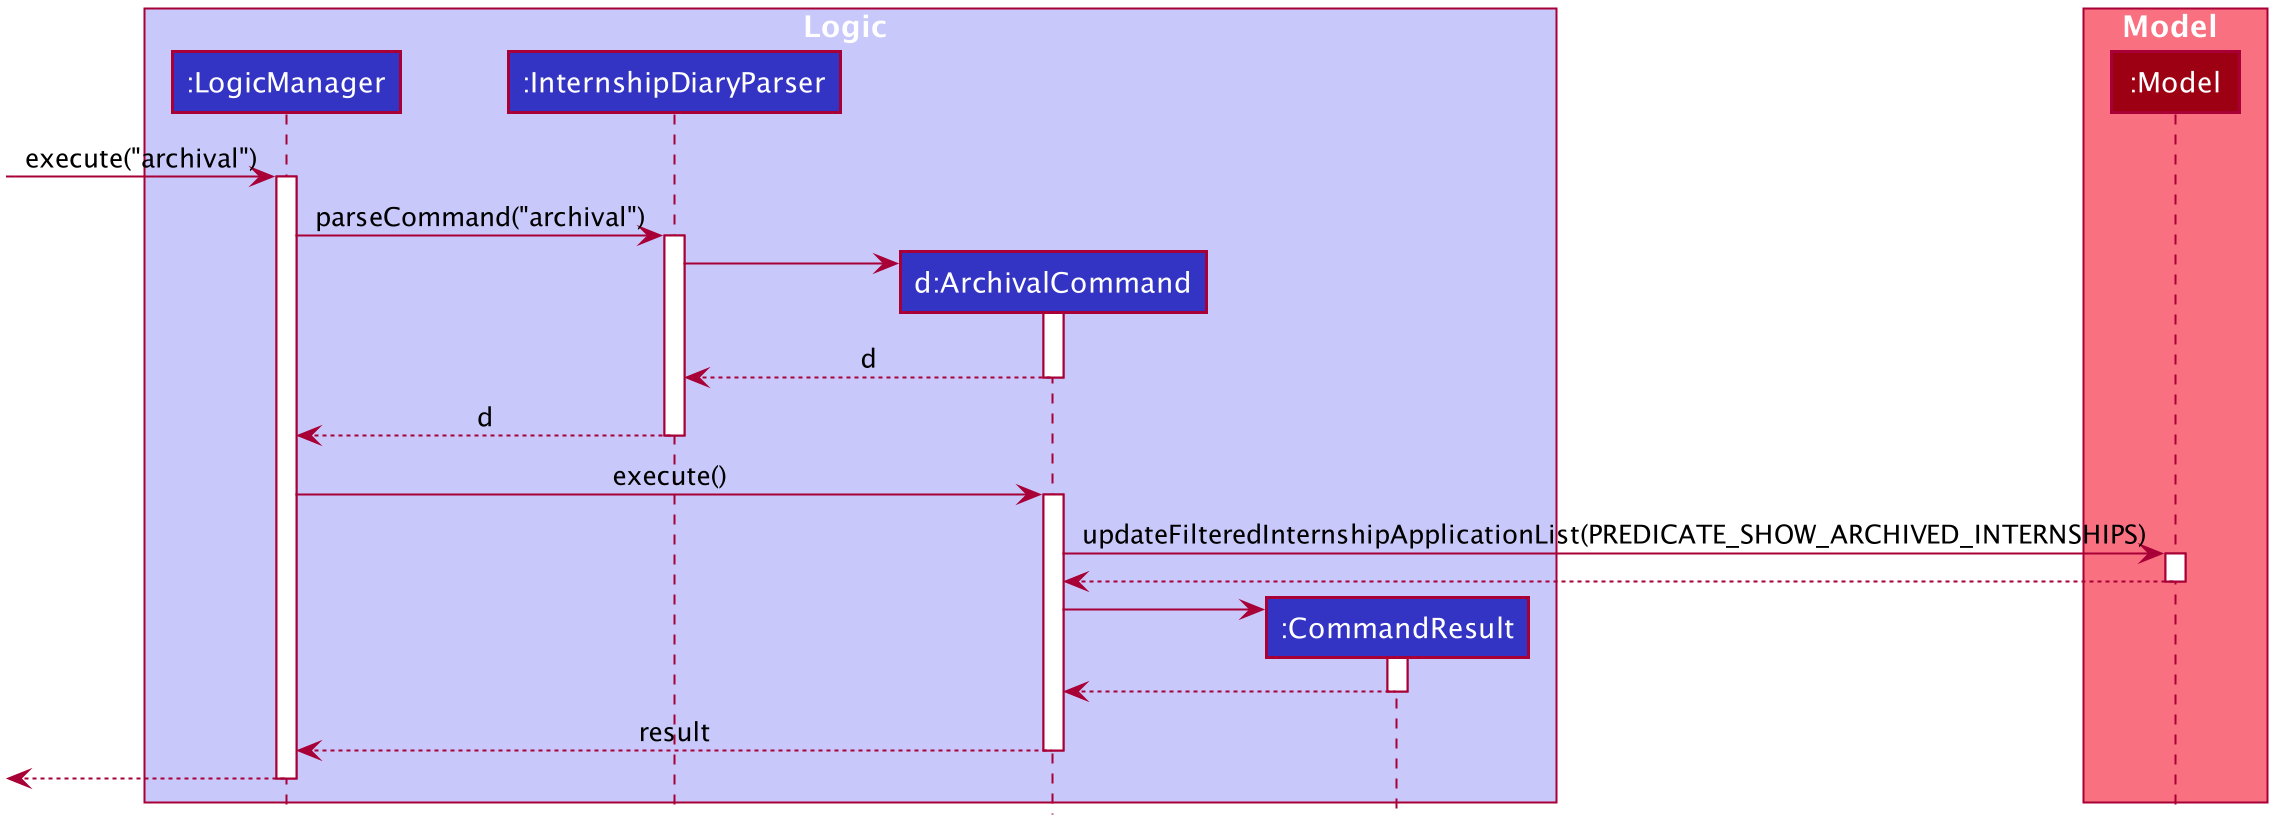

The diagram above was rendered by PlantUML. Its source (embedded in the PNG):
@startuml








skinparam BackgroundColor #FFFFFFF

skinparam Shadowing false

skinparam Class {
    FontColor #FFFFFF
    BorderThickness 1
    BorderColor #FFFFFF
    StereotypeFontColor #FFFFFF
    FontName Arial
}

skinparam Actor {
    BorderColor #000000
    Color #000000
    FontName Arial
}

skinparam Sequence {
    MessageAlign center
    BoxFontSize 15
    BoxPadding 0
    BoxFontColor #FFFFFF
    FontName Arial
}

skinparam Participant {
    FontColor #FFFFFFF
    Padding 20
}

skinparam MinClassWidth 50
skinparam ParticipantPadding 10
skinparam Shadowing false
skinparam DefaultTextAlignment center
skinparam packageStyle Rectangle

hide footbox
hide members
hide circle

box Logic #C8C8FA
participant ":LogicManager" as LogicManager #3333C4
participant ":InternshipDiaryParser" as InternshipDiaryParser #3333C4
participant "d:ArchivalCommand" as ArchivalCommand #3333C4
participant ":CommandResult" as CommandResult #3333C4
end box

box Model #F97181
participant ":Model" as Model #9D0012
end box

[-> LogicManager : execute("archival")
activate LogicManager

LogicManager -> InternshipDiaryParser : parseCommand("archival")
activate InternshipDiaryParser

create ArchivalCommand
InternshipDiaryParser -> ArchivalCommand
activate ArchivalCommand

ArchivalCommand --> InternshipDiaryParser : d
deactivate ArchivalCommand

InternshipDiaryParser --> LogicManager : d
deactivate InternshipDiaryParser

LogicManager -> ArchivalCommand : execute()
activate ArchivalCommand

ArchivalCommand -> Model : updateFilteredInternshipApplicationList(PREDICATE_SHOW_ARCHIVED_INTERNSHIPS)
activate Model

Model --> ArchivalCommand
deactivate Model

create CommandResult
ArchivalCommand -> CommandResult
activate CommandResult

CommandResult --> ArchivalCommand
deactivate CommandResult

ArchivalCommand --> LogicManager : result
deactivate ArchivalCommand

[<--LogicManager
deactivate LogicManager
@enduml